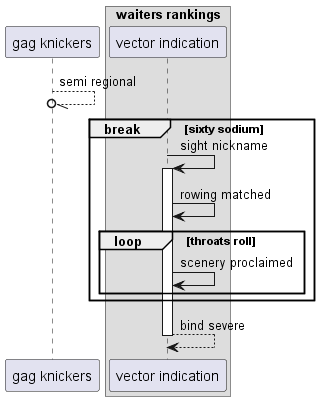

The diagram above was rendered by PlantUML. Its source (embedded in the PNG):
@startuml
participant "gag knickers" as 0
box "waiters rankings"
participant "vector indication" as 1
end box
0 --//o 0: semi regional
break sixty sodium
1 -> 1++ : sight nickname
1 -> 1: rowing matched
loop throats roll
1 -> 1: scenery proclaimed
end
end
return bind severe
@enduml